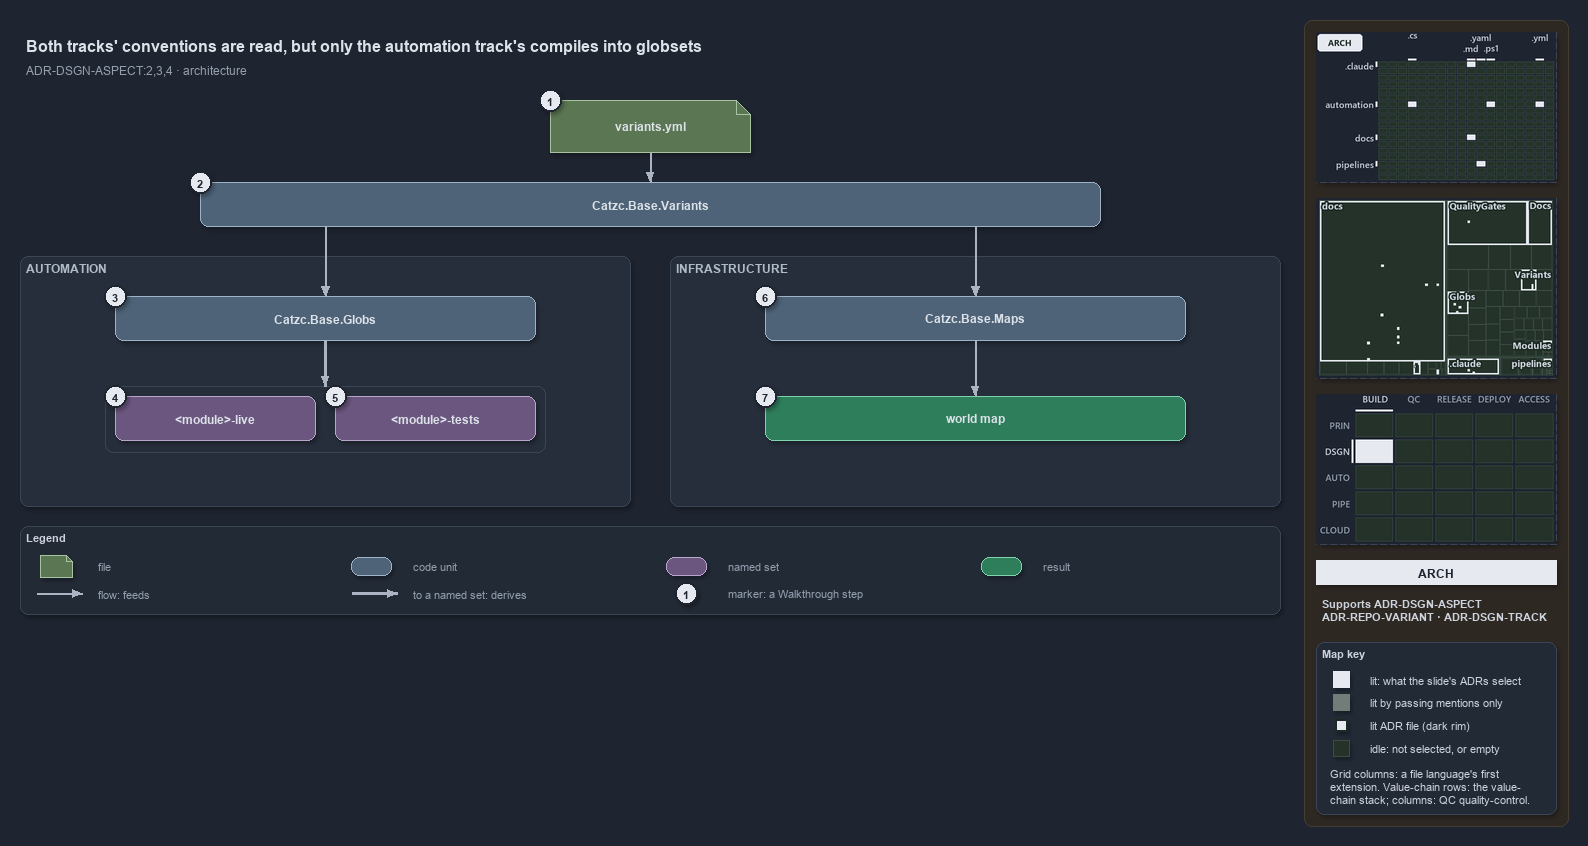

The diagram above was exported from draw.io. Its source (the exported page's mxGraphModel, read from the mxfile embedded in the PNG):
<mxGraphModel dx="1024" dy="768" grid="0" gridSize="10" guides="1" tooltips="1" connect="1" arrows="1" fold="1" page="1" pageScale="1" pageWidth="1572" pageHeight="654" background="#1E2430" math="0" shadow="1">
  <root>
    <mxCell id="0" />
    <mxCell id="1" parent="0" />
    <mxCell id="sidebar-bg" value="" style="rounded=1;arcSize=2;html=1;fillColor=#2E2823;strokeColor=#453C33;shadow=0;" vertex="1" parent="1">
      <mxGeometry x="1304" y="4" width="264" height="806" as="geometry" />
    </mxCell>
    <mxCell id="title" value="Both tracks' conventions are read, but only the automation track's compiles into globsets" style="text;html=1;align=left;verticalAlign=middle;fontSize=16;fontStyle=1;fontColor=#DDE2E9;" vertex="1" parent="1">
      <mxGeometry x="20" y="14" width="1260" height="30" as="geometry" />
    </mxCell>
    <mxCell id="subtitle" value="ADR-DSGN-ASPECT:2,3,4 · architecture" style="text;html=1;align=left;verticalAlign=middle;fontSize=12;fontColor=#949FAE;" vertex="1" parent="1">
      <mxGeometry x="20" y="44" width="1240" height="20" as="geometry" />
    </mxCell>
    <mxCell id="g-file" value="&lt;b&gt;variants.yml&lt;/b&gt;" style="shape=note;size=14;whiteSpace=wrap;html=1;fillColor=#5B7653;strokeColor=#A9C29F;fontColor=#DDE2E9;fontSize=12;" vertex="1" parent="1">
      <mxGeometry x="550" y="84" width="200" height="52" as="geometry" />
    </mxCell>
    <mxCell id="mark-1" value="1" style="ellipse;html=1;fillColor=#E6EAF0;strokeColor=#1E2430;strokeWidth=2;fontColor=#1E2430;fontStyle=1;fontSize=11;" vertex="1" parent="1">
      <mxGeometry x="539" y="73" width="22" height="22" as="geometry" />
    </mxCell>
    <mxCell id="g-variants" value="&lt;b&gt;Catzc.Base.Variants&lt;/b&gt;" style="rounded=1;whiteSpace=wrap;html=1;arcSize=20;fillColor=#4E6378;strokeColor=#9FB3C8;fontColor=#DDE2E9;fontSize=12;" vertex="1" parent="1">
      <mxGeometry x="200" y="166" width="900" height="44" as="geometry" />
    </mxCell>
    <mxCell id="mark-2" value="2" style="ellipse;html=1;fillColor=#E6EAF0;strokeColor=#1E2430;strokeWidth=2;fontColor=#1E2430;fontStyle=1;fontSize=11;" vertex="1" parent="1">
      <mxGeometry x="189" y="155" width="22" height="22" as="geometry" />
    </mxCell>
    <mxCell id="e-file-variants" value="" style="edgeStyle=orthogonalEdgeStyle;rounded=1;html=1;endArrow=block;strokeColor=#AAB4C3;shadow=0;fontColor=#CDD3DC;" edge="1" parent="1" source="g-file" target="g-variants">
      <mxGeometry relative="1" as="geometry" />
    </mxCell>
    <mxCell id="p-var-l" value="" style="text;html=1;strokeColor=none;fillColor=none;" vertex="1" parent="1">
      <mxGeometry x="325" y="210" width="1" height="1" as="geometry" />
    </mxCell>
    <mxCell id="p-var-r" value="" style="text;html=1;strokeColor=none;fillColor=none;" vertex="1" parent="1">
      <mxGeometry x="975" y="210" width="1" height="1" as="geometry" />
    </mxCell>
    <mxCell id="band-auto" value="AUTOMATION" style="rounded=1;html=1;arcSize=3;fillColor=#262E3B;strokeColor=#3A4555;verticalAlign=top;align=left;spacingLeft=8;fontStyle=1;fontSize=12;fontColor=#B0BAC7;" vertex="1" parent="1">
      <mxGeometry x="20" y="240" width="610" height="250" as="geometry" />
    </mxCell>
    <mxCell id="band-infra" value="INFRASTRUCTURE" style="rounded=1;html=1;arcSize=3;fillColor=#262E3B;strokeColor=#3A4555;verticalAlign=top;align=left;spacingLeft=8;fontStyle=1;fontSize=12;fontColor=#B0BAC7;" vertex="1" parent="1">
      <mxGeometry x="670" y="240" width="610" height="250" as="geometry" />
    </mxCell>
    <mxCell id="g-globs" value="&lt;b&gt;Catzc.Base.Globs&lt;/b&gt;" style="rounded=1;whiteSpace=wrap;html=1;arcSize=20;fillColor=#4E6378;strokeColor=#9FB3C8;fontColor=#DDE2E9;fontSize=12;" vertex="1" parent="1">
      <mxGeometry x="115" y="280" width="420" height="44" as="geometry" />
    </mxCell>
    <mxCell id="mark-3" value="3" style="ellipse;html=1;fillColor=#E6EAF0;strokeColor=#1E2430;strokeWidth=2;fontColor=#1E2430;fontStyle=1;fontSize=11;" vertex="1" parent="1">
      <mxGeometry x="104" y="269" width="22" height="22" as="geometry" />
    </mxCell>
    <mxCell id="frame-sets" value="" style="rounded=1;html=1;arcSize=6;fillColor=none;strokeColor=#3A4555;" vertex="1" parent="1">
      <mxGeometry x="105" y="370" width="440" height="66" as="geometry" />
    </mxCell>
    <mxCell id="set-live" value="&lt;b&gt;&amp;lt;module&amp;gt;-live&lt;/b&gt;" style="rounded=1;whiteSpace=wrap;html=1;arcSize=20;fillColor=#6A567E;strokeColor=#B9A6CC;fontColor=#DDE2E9;fontSize=12;" vertex="1" parent="1">
      <mxGeometry x="115" y="380" width="200" height="44" as="geometry" />
    </mxCell>
    <mxCell id="set-tests" value="&lt;b&gt;&amp;lt;module&amp;gt;-tests&lt;/b&gt;" style="rounded=1;whiteSpace=wrap;html=1;arcSize=20;fillColor=#6A567E;strokeColor=#B9A6CC;fontColor=#DDE2E9;fontSize=12;" vertex="1" parent="1">
      <mxGeometry x="335" y="380" width="200" height="44" as="geometry" />
    </mxCell>
    <mxCell id="mark-4" value="4" style="ellipse;html=1;fillColor=#E6EAF0;strokeColor=#1E2430;strokeWidth=2;fontColor=#1E2430;fontStyle=1;fontSize=11;" vertex="1" parent="1">
      <mxGeometry x="104" y="369" width="22" height="22" as="geometry" />
    </mxCell>
    <mxCell id="mark-5" value="5" style="ellipse;html=1;fillColor=#E6EAF0;strokeColor=#1E2430;strokeWidth=2;fontColor=#1E2430;fontStyle=1;fontSize=11;" vertex="1" parent="1">
      <mxGeometry x="324" y="369" width="22" height="22" as="geometry" />
    </mxCell>
    <mxCell id="g-maps" value="&lt;b&gt;Catzc.Base.Maps&lt;/b&gt;" style="rounded=1;whiteSpace=wrap;html=1;arcSize=20;fillColor=#4E6378;strokeColor=#9FB3C8;fontColor=#DDE2E9;fontSize=12;" vertex="1" parent="1">
      <mxGeometry x="765" y="280" width="420" height="44" as="geometry" />
    </mxCell>
    <mxCell id="mark-6" value="6" style="ellipse;html=1;fillColor=#E6EAF0;strokeColor=#1E2430;strokeWidth=2;fontColor=#1E2430;fontStyle=1;fontSize=11;" vertex="1" parent="1">
      <mxGeometry x="754" y="269" width="22" height="22" as="geometry" />
    </mxCell>
    <mxCell id="r-worldmap" value="&lt;b&gt;world map&lt;/b&gt;" style="rounded=1;whiteSpace=wrap;html=1;arcSize=20;fillColor=#2E7D5B;strokeColor=#7FD3AE;fontColor=#DDE2E9;fontSize=12;" vertex="1" parent="1">
      <mxGeometry x="765" y="380" width="420" height="44" as="geometry" />
    </mxCell>
    <mxCell id="mark-7" value="7" style="ellipse;html=1;fillColor=#E6EAF0;strokeColor=#1E2430;strokeWidth=2;fontColor=#1E2430;fontStyle=1;fontSize=11;" vertex="1" parent="1">
      <mxGeometry x="754" y="369" width="22" height="22" as="geometry" />
    </mxCell>
    <mxCell id="e-var-globs" value="" style="edgeStyle=orthogonalEdgeStyle;rounded=1;html=1;endArrow=block;strokeColor=#AAB4C3;shadow=0;fontColor=#CDD3DC;" edge="1" parent="1" source="p-var-l" target="g-globs">
      <mxGeometry relative="1" as="geometry" />
    </mxCell>
    <mxCell id="e-globs-sets" value="" style="edgeStyle=orthogonalEdgeStyle;rounded=1;html=1;endArrow=block;strokeColor=#AAB4C3;strokeWidth=2.5;shadow=0;fontColor=#CDD3DC;" edge="1" parent="1" source="g-globs" target="frame-sets">
      <mxGeometry relative="1" as="geometry" />
    </mxCell>
    <mxCell id="e-var-maps" value="" style="edgeStyle=orthogonalEdgeStyle;rounded=1;html=1;endArrow=block;strokeColor=#AAB4C3;shadow=0;fontColor=#CDD3DC;" edge="1" parent="1" source="p-var-r" target="g-maps">
      <mxGeometry relative="1" as="geometry" />
    </mxCell>
    <mxCell id="e-maps-worldmap" value="" style="edgeStyle=orthogonalEdgeStyle;rounded=1;html=1;endArrow=block;strokeColor=#AAB4C3;shadow=0;fontColor=#CDD3DC;" edge="1" parent="1" source="g-maps" target="r-worldmap">
      <mxGeometry relative="1" as="geometry" />
    </mxCell>
    <mxCell id="legend" value="&lt;b&gt;Legend&lt;/b&gt;" style="rounded=1;whiteSpace=wrap;html=1;arcSize=6;fillColor=#222A36;strokeColor=#3A4555;align=left;verticalAlign=top;spacing=8;fontSize=11;fontColor=#CDD3DC;" vertex="1" parent="1">
      <mxGeometry x="20" y="510" width="1260" height="88" as="geometry" />
    </mxCell>
    <mxCell id="lg-0-s" value="" style="shape=note;size=6;html=1;fillColor=#5B7653;strokeColor=#A9C29F;" vertex="1" parent="1">
      <mxGeometry x="40" y="539" width="32" height="22" as="geometry" />
    </mxCell>
    <mxCell id="lg-0-t" value="file" style="text;html=1;align=left;verticalAlign=middle;fontSize=11;fontColor=#949FAE;" vertex="1" parent="1">
      <mxGeometry x="92" y="539" width="245" height="20" as="geometry" />
    </mxCell>
    <mxCell id="lg-1-s" value="" style="rounded=1;html=1;arcSize=20;fillColor=#4E6378;strokeColor=#9FB3C8;" vertex="1" parent="1">
      <mxGeometry x="351" y="541" width="40" height="18" as="geometry" />
    </mxCell>
    <mxCell id="lg-1-t" value="code unit" style="text;html=1;align=left;verticalAlign=middle;fontSize=11;fontColor=#949FAE;" vertex="1" parent="1">
      <mxGeometry x="407" y="539" width="245" height="20" as="geometry" />
    </mxCell>
    <mxCell id="lg-2-s" value="" style="rounded=1;html=1;arcSize=20;fillColor=#6A567E;strokeColor=#B9A6CC;" vertex="1" parent="1">
      <mxGeometry x="666" y="541" width="40" height="18" as="geometry" />
    </mxCell>
    <mxCell id="lg-2-t" value="named set" style="text;html=1;align=left;verticalAlign=middle;fontSize=11;fontColor=#949FAE;" vertex="1" parent="1">
      <mxGeometry x="722" y="539" width="245" height="20" as="geometry" />
    </mxCell>
    <mxCell id="lg-3-s" value="" style="rounded=1;html=1;arcSize=20;fillColor=#2E7D5B;strokeColor=#7FD3AE;" vertex="1" parent="1">
      <mxGeometry x="981" y="541" width="40" height="18" as="geometry" />
    </mxCell>
    <mxCell id="lg-3-t" value="result" style="text;html=1;align=left;verticalAlign=middle;fontSize=11;fontColor=#949FAE;" vertex="1" parent="1">
      <mxGeometry x="1037" y="539" width="245" height="20" as="geometry" />
    </mxCell>
    <mxCell id="lg-4-a" value="" style="text;html=1;strokeColor=none;fillColor=none;" vertex="1" parent="1">
      <mxGeometry x="36" y="577" width="1" height="1" as="geometry" />
    </mxCell>
    <mxCell id="lg-4-b" value="" style="text;html=1;strokeColor=none;fillColor=none;" vertex="1" parent="1">
      <mxGeometry x="82" y="577" width="1" height="1" as="geometry" />
    </mxCell>
    <mxCell id="lg-4-e" value="" style="edgeStyle=orthogonalEdgeStyle;rounded=1;html=1;endArrow=block;strokeColor=#AAB4C3;shadow=0;fontColor=#CDD3DC;" edge="1" parent="1" source="lg-4-a" target="lg-4-b">
      <mxGeometry relative="1" as="geometry" />
    </mxCell>
    <mxCell id="lg-4-t" value="flow: feeds" style="text;html=1;align=left;verticalAlign=middle;fontSize=11;fontColor=#949FAE;" vertex="1" parent="1">
      <mxGeometry x="92" y="567" width="245" height="20" as="geometry" />
    </mxCell>
    <mxCell id="lg-5-a" value="" style="text;html=1;strokeColor=none;fillColor=none;" vertex="1" parent="1">
      <mxGeometry x="351" y="577" width="1" height="1" as="geometry" />
    </mxCell>
    <mxCell id="lg-5-b" value="" style="text;html=1;strokeColor=none;fillColor=none;" vertex="1" parent="1">
      <mxGeometry x="397" y="577" width="1" height="1" as="geometry" />
    </mxCell>
    <mxCell id="lg-5-e" value="" style="edgeStyle=orthogonalEdgeStyle;rounded=1;html=1;endArrow=block;strokeColor=#AAB4C3;strokeWidth=2.5;shadow=0;fontColor=#CDD3DC;" edge="1" parent="1" source="lg-5-a" target="lg-5-b">
      <mxGeometry relative="1" as="geometry" />
    </mxCell>
    <mxCell id="lg-5-t" value="to a named set: derives" style="text;html=1;align=left;verticalAlign=middle;fontSize=11;fontColor=#949FAE;" vertex="1" parent="1">
      <mxGeometry x="407" y="567" width="245" height="20" as="geometry" />
    </mxCell>
    <mxCell id="lg-6-s" value="1" style="ellipse;html=1;fillColor=#E6EAF0;strokeColor=#1E2430;strokeWidth=2;fontColor=#1E2430;fontStyle=1;fontSize=11;" vertex="1" parent="1">
      <mxGeometry x="675" y="566" width="22" height="22" as="geometry" />
    </mxCell>
    <mxCell id="lg-6-t" value="marker: a Walkthrough step" style="text;html=1;align=left;verticalAlign=middle;fontSize=11;fontColor=#949FAE;" vertex="1" parent="1">
      <mxGeometry x="722" y="567" width="245" height="20" as="geometry" />
    </mxCell>
    <mxCell id="minimap-grid" value="" style="shape=image;imageAspect=0;rounded=1;arcSize=4;whiteSpace=wrap;html=1;fillColor=#262E3B;strokeColor=#3A4555;dashed=1;fontColor=#949FAE;fontSize=11;image=data:image/png,(base64 omitted: 12172 chars);" vertex="1" parent="1">
      <mxGeometry x="1316" y="16" width="240" height="150" as="geometry" />
    </mxCell>
    <mxCell id="minimap-tree" value="" style="shape=image;imageAspect=0;rounded=1;arcSize=4;whiteSpace=wrap;html=1;fillColor=#262E3B;strokeColor=#3A4555;dashed=1;fontColor=#949FAE;fontSize=11;image=data:image/png,(base64 omitted: 21216 chars);" vertex="1" parent="1">
      <mxGeometry x="1316" y="182" width="240" height="180" as="geometry" />
    </mxCell>
    <mxCell id="minimap-chain" value="" style="shape=image;imageAspect=0;rounded=1;arcSize=4;whiteSpace=wrap;html=1;fillColor=#262E3B;strokeColor=#3A4555;dashed=1;fontColor=#949FAE;fontSize=11;image=data:image/png,(base64 omitted: 12436 chars);" vertex="1" parent="1">
      <mxGeometry x="1316" y="378" width="240" height="150" as="geometry" />
    </mxCell>
    <mxCell id="lens-badge" value="ARCH" style="rounded=0;whiteSpace=wrap;html=1;align=center;verticalAlign=middle;fontSize=12;fontStyle=1;fontColor=#1E2430;fillColor=#E6EAF0;strokeColor=none;" vertex="1" parent="1">
      <mxGeometry x="1316" y="544" width="240" height="24" as="geometry" />
    </mxCell>
    <mxCell id="supports" value="&lt;b&gt;Supports&lt;/b&gt; ADR-DSGN-ASPECT&lt;br&gt;ADR-REPO-VARIANT · ADR-DSGN-TRACK" style="text;html=1;whiteSpace=wrap;align=left;verticalAlign=top;fontSize=11;fontColor=#CDD3DC;" vertex="1" parent="1">
      <mxGeometry x="1316" y="576" width="240" height="38" as="geometry" />
    </mxCell>
    <mxCell id="mapkey" value="&lt;b&gt;Map key&lt;/b&gt;" style="rounded=1;arcSize=6;whiteSpace=wrap;html=1;align=left;verticalAlign=top;fontSize=11;fontColor=#CDD3DC;fillColor=#222A36;strokeColor=#3A4555;spacingLeft=8;spacingTop=2;" vertex="1" parent="1">
      <mxGeometry x="1316" y="626" width="240" height="172" as="geometry" />
    </mxCell>
    <mxCell id="mapkey-lit" value="" style="rounded=0;html=1;fillColor=#E6EAF0;strokeColor=#E6EAF0;" vertex="1" parent="1">
      <mxGeometry x="1333.0" y="655.0" width="16" height="16" as="geometry" />
    </mxCell>
    <mxCell id="mapkey-lit-text" value="lit: what the slide's ADRs select" style="text;html=1;align=left;verticalAlign=middle;fontSize=11;fontColor=#CDD3DC;" vertex="1" parent="1">
      <mxGeometry x="1364" y="653" width="184" height="20" as="geometry" />
    </mxCell>
    <mxCell id="mapkey-touched" value="" style="rounded=0;html=1;fillColor=#727C79;strokeColor=#727C79;" vertex="1" parent="1">
      <mxGeometry x="1333.0" y="678.0" width="16" height="16" as="geometry" />
    </mxCell>
    <mxCell id="mapkey-touched-text" value="lit by passing mentions only" style="text;html=1;align=left;verticalAlign=middle;fontSize=11;fontColor=#CDD3DC;" vertex="1" parent="1">
      <mxGeometry x="1364" y="676" width="184" height="20" as="geometry" />
    </mxCell>
    <mxCell id="mapkey-adr" value="" style="rounded=0;html=1;fillColor=#E6EAF0;strokeColor=#1C2A24;strokeWidth=2;" vertex="1" parent="1">
      <mxGeometry x="1335.0" y="703.0" width="12" height="12" as="geometry" />
    </mxCell>
    <mxCell id="mapkey-adr-text" value="lit ADR file (dark rim)" style="text;html=1;align=left;verticalAlign=middle;fontSize=11;fontColor=#CDD3DC;" vertex="1" parent="1">
      <mxGeometry x="1364" y="699" width="184" height="20" as="geometry" />
    </mxCell>
    <mxCell id="mapkey-idle" value="" style="rounded=0;html=1;fillColor=#243229;strokeColor=#3B4D43;" vertex="1" parent="1">
      <mxGeometry x="1333.0" y="724.0" width="16" height="16" as="geometry" />
    </mxCell>
    <mxCell id="mapkey-idle-text" value="idle: not selected, or empty" style="text;html=1;align=left;verticalAlign=middle;fontSize=11;fontColor=#CDD3DC;" vertex="1" parent="1">
      <mxGeometry x="1364" y="722" width="184" height="20" as="geometry" />
    </mxCell>
    <mxCell id="mapkey-codes" value="Grid columns: a file language's first&lt;br&gt;extension. Value-chain rows: the value-&lt;br&gt;chain stack; columns: QC quality-control." style="text;html=1;align=left;verticalAlign=top;whiteSpace=wrap;fontSize=11;fontColor=#CDD3DC;" vertex="1" parent="1">
      <mxGeometry x="1324" y="746" width="224" height="46" as="geometry" />
    </mxCell>
  </root>
</mxGraphModel>